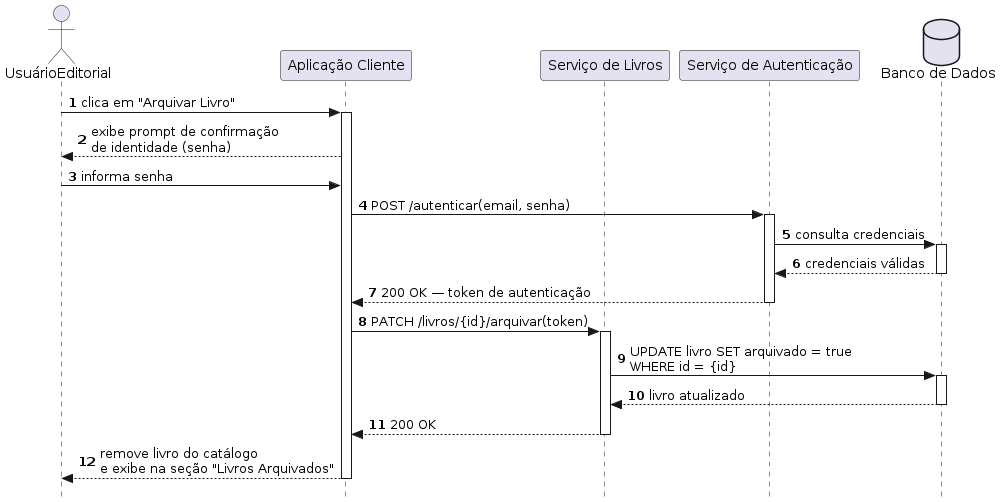

The diagram above was rendered by PlantUML. Its source (embedded in the PNG):
@startuml
autonumber
skinparam style strictuml

actor UsuarioEditorial as "UsuárioEditorial"
participant Client        as "Aplicação Cliente"
participant ServiceLivros as "Serviço de Livros"
participant ServiceAuth   as "Serviço de Autenticação"
database    BD            as "Banco de Dados"

UsuarioEditorial -> Client : clica em "Arquivar Livro"
activate Client

Client --> UsuarioEditorial : exibe prompt de confirmação\nde identidade (senha)
UsuarioEditorial -> Client  : informa senha

Client -> ServiceAuth : POST /autenticar(email, senha)
activate ServiceAuth
ServiceAuth -> BD : consulta credenciais
activate BD
BD --> ServiceAuth : credenciais válidas
deactivate BD
ServiceAuth --> Client : 200 OK — token de autenticação
deactivate ServiceAuth

Client -> ServiceLivros : PATCH /livros/{id}/arquivar(token)
activate ServiceLivros

ServiceLivros -> BD : UPDATE livro SET arquivado = true\nWHERE id = {id}
activate BD
BD --> ServiceLivros : livro atualizado
deactivate BD

ServiceLivros --> Client : 200 OK
deactivate ServiceLivros

Client --> UsuarioEditorial : remove livro do catálogo\ne exibe na seção "Livros Arquivados"
deactivate Client
@enduml